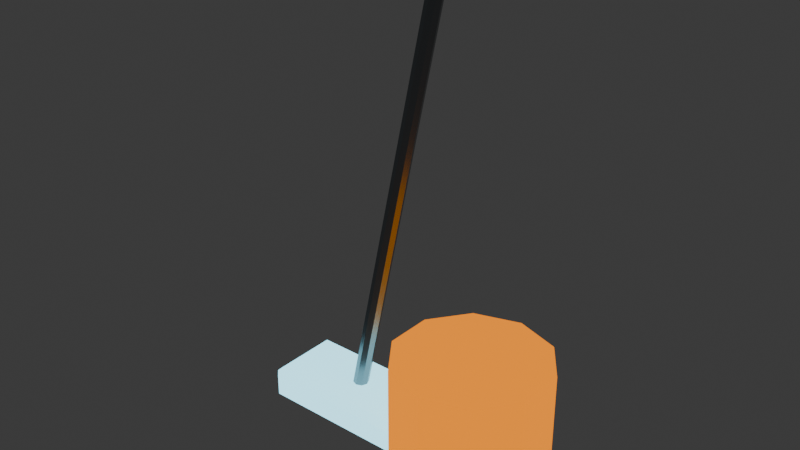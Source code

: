 # Source: night_station_assets.blend  (saved by Blender 5.2.44; exported with 4.5.12 LTS)
import bpy
from mathutils import Matrix  # noqa: F401  (used for matrix-valued properties, if any)

bpy.ops.wm.read_factory_settings(use_empty=True)
scene = bpy.context.scene
scene.name = 'Scene'

# ---- collections
col_collection = bpy.data.collections.new('Collection'); scene.collection.children.link(col_collection)

# ---- materials (node trees are filled in below, after node groups)
mat_metal = bpy.data.materials.new('Metal')
mat_metal.diffuse_color = (0.22, 0.25, 0.27, 1.0)
mat_cold_light = bpy.data.materials.new('Cold light')
mat_cold_light.diffuse_color = (0.35, 0.82, 0.9, 1.0)
mat_safety_yellow = bpy.data.materials.new('Safety yellow')
mat_safety_yellow.diffuse_color = (1.0, 0.48, 0.035, 1.0)

# ---- material node trees
mat_metal.use_nodes = True; mat_metal.node_tree.nodes.clear()
_N = mat_metal.node_tree.nodes; _L = mat_metal.node_tree.links
n0 = _N.new('ShaderNodeBsdfPrincipled'); n0.name = 'Principled BSDF'; n0.location = (-200, 100)
n0.inputs[0].default_value = (0.22, 0.25, 0.27, 1.0)
n0.inputs[1].default_value = 0.8
n0.inputs[2].default_value = 0.3
n0.inputs[10].default_value = 0.005
n1 = _N.new('ShaderNodeOutputMaterial'); n1.name = 'Material Output'; n1.location = (200, 100)
_L.new(n0.outputs[0], n1.inputs[0])
n1.is_active_output = True
mat_cold_light.use_nodes = True; mat_cold_light.node_tree.nodes.clear()
_N = mat_cold_light.node_tree.nodes; _L = mat_cold_light.node_tree.links
n0 = _N.new('ShaderNodeBsdfPrincipled'); n0.name = 'Principled BSDF'; n0.location = (-200, 100)
n0.inputs[0].default_value = (0.35, 0.82, 0.9, 1.0)
n0.inputs[2].default_value = 0.72
n0.inputs[10].default_value = 0.005
n0.inputs[27].default_value = (0.28, 0.7, 0.85, 1.0)
n0.inputs[28].default_value = 2.5
n1 = _N.new('ShaderNodeOutputMaterial'); n1.name = 'Material Output'; n1.location = (200, 100)
_L.new(n0.outputs[0], n1.inputs[0])
n1.is_active_output = True
mat_safety_yellow.use_nodes = True; mat_safety_yellow.node_tree.nodes.clear()
_N = mat_safety_yellow.node_tree.nodes; _L = mat_safety_yellow.node_tree.links
n0 = _N.new('ShaderNodeBsdfPrincipled'); n0.name = 'Principled BSDF'; n0.location = (-200, 100)
n0.inputs[0].default_value = (1.0, 0.48, 0.035, 1.0)
n0.inputs[2].default_value = 0.72
n0.inputs[10].default_value = 0.005
n0.inputs[27].default_value = (0.45, 0.12, 0.0, 1.0)
n0.inputs[28].default_value = 2.5
n1 = _N.new('ShaderNodeOutputMaterial'); n1.name = 'Material Output'; n1.location = (200, 100)
_L.new(n0.outputs[0], n1.inputs[0])
n1.is_active_output = True

# ---- world
world_world = bpy.data.worlds.new('World'); scene.world = world_world
world_world.use_nodes = True; world_world.node_tree.nodes.clear()
_N = world_world.node_tree.nodes; _L = world_world.node_tree.links
n0 = _N.new('ShaderNodeOutputWorld'); n0.name = 'World Output'; n0.location = (200, 100)
n1 = _N.new('ShaderNodeBackground'); n1.name = 'Background'; n1.location = (-200, 100)
n1.inputs[0].default_value = (0.05088, 0.05088, 0.05088, 1.0)
_L.new(n1.outputs[0], n0.inputs[0])
n0.is_active_output = True
world_world.color = (0.05088, 0.05088, 0.05088)
world_world.sun_shadow_jitter_overblur = 0.0

# ---- meshes
me_cylinder_023 = bpy.data.meshes.new('Cylinder.023')
me_cylinder_023.from_pydata([(0.0, 0.035, -1.1), (0.0, 0.035, 1.1), (0.02475, 0.02475, -1.1), (0.02475, 0.02475, 1.1), (0.035, 0.0, -1.1), (0.035, 0.0, 1.1), (0.02475, -0.02475, -1.1), (0.02475, -0.02475, 1.1), (0.0, -0.035, -1.1), (0.0, -0.035, 1.1), (-0.02475, -0.02475, -1.1), (-0.02475, -0.02475, 1.1), (-0.035, 0.0, -1.1), (-0.035, 0.0, 1.1), (-0.02475, 0.02475, -1.1), (-0.02475, 0.02475, 1.1)], [], [(0, 1, 3, 2), (2, 3, 5, 4), (4, 5, 7, 6), (6, 7, 9, 8), (8, 9, 11, 10), (10, 11, 13, 12), (3, 1, 15, 13, 11, 9, 7, 5), (12, 13, 15, 14), (14, 15, 1, 0), (0, 2, 4, 6, 8, 10, 12, 14)])
_uv = me_cylinder_023.uv_layers.new(name='UVMap')
_uv.uv.foreach_set('vector', [1.0, 0.5, 1.0, 1.0, 0.875, 1.0, 0.875, 0.5, 0.875, 0.5, 0.875, 1.0, 0.75, 1.0, 0.75, 0.5, 0.75, 0.5, 0.75, 1.0, 0.625, 1.0, 0.625, 0.5, 0.625, 0.5, 0.625, 1.0, 0.5, 1.0, 0.5, 0.5, 0.5, 0.5, 0.5, 1.0, 0.375, 1.0, 0.375, 0.5, 0.375, 0.5, 0.375, 1.0, 0.25, 1.0, 0.25, 0.5, 0.4197, 0.4197, 0.25, 0.49, 0.08029, 0.4197, 0.01, 0.25, 0.08029, 0.08029, 0.25, 0.01, 0.4197, 0.08029, 0.49, 0.25, 0.25, 0.5, 0.25, 1.0, 0.125, 1.0, 0.125, 0.5, 0.125, 0.5, 0.125, 1.0, 0.0, 1.0, 0.0, 0.5, 0.75, 0.49, 0.9197, 0.4197, 0.99, 0.25, 0.9197, 0.08029, 0.75, 0.01, 0.5803, 0.08029, 0.51, 0.25, 0.5803, 0.4197])
me_cylinder_023.materials.append(mat_metal)
me_cylinder_023.update()
me_cube_117 = bpy.data.meshes.new('Cube.117')
me_cube_117.from_pydata([(-0.38, -0.18, -0.08), (-0.38, -0.18, 0.08), (-0.38, 0.18, -0.08), (-0.38, 0.18, 0.08), (0.38, -0.18, -0.08), (0.38, -0.18, 0.08), (0.38, 0.18, -0.08), (0.38, 0.18, 0.08)], [], [(0, 1, 3, 2), (2, 3, 7, 6), (6, 7, 5, 4), (4, 5, 1, 0), (2, 6, 4, 0), (7, 3, 1, 5)])
_uv = me_cube_117.uv_layers.new(name='UVMap')
_uv.uv.foreach_set('vector', [0.375, 0.0, 0.625, 0.0, 0.625, 0.25, 0.375, 0.25, 0.375, 0.25, 0.625, 0.25, 0.625, 0.5, 0.375, 0.5, 0.375, 0.5, 0.625, 0.5, 0.625, 0.75, 0.375, 0.75, 0.375, 0.75, 0.625, 0.75, 0.625, 1.0, 0.375, 1.0, 0.125, 0.5, 0.375, 0.5, 0.375, 0.75, 0.125, 0.75, 0.625, 0.5, 0.875, 0.5, 0.875, 0.75, 0.625, 0.75])
me_cube_117.materials.append(mat_cold_light)
me_cube_117.update()
me_cylinder_024 = bpy.data.meshes.new('Cylinder.024')
me_cylinder_024.from_pydata([(0.0, 0.34, -0.275), (0.0, 0.34, 0.275), (0.1998, 0.2751, -0.275), (0.1998, 0.2751, 0.275), (0.3234, 0.1051, -0.275), (0.3234, 0.1051, 0.275), (0.3234, -0.1051, -0.275), (0.3234, -0.1051, 0.275), (0.1998, -0.2751, -0.275), (0.1998, -0.2751, 0.275), (0.0, -0.34, -0.275), (0.0, -0.34, 0.275), (-0.1998, -0.2751, -0.275), (-0.1998, -0.2751, 0.275), (-0.3234, -0.1051, -0.275), (-0.3234, -0.1051, 0.275), (-0.3234, 0.1051, -0.275), (-0.3234, 0.1051, 0.275), (-0.1998, 0.2751, -0.275), (-0.1998, 0.2751, 0.275)], [], [(0, 1, 3, 2), (2, 3, 5, 4), (4, 5, 7, 6), (6, 7, 9, 8), (8, 9, 11, 10), (10, 11, 13, 12), (12, 13, 15, 14), (14, 15, 17, 16), (3, 1, 19, 17, 15, 13, 11, 9, 7, 5), (16, 17, 19, 18), (18, 19, 1, 0), (0, 2, 4, 6, 8, 10, 12, 14, 16, 18)])
_uv = me_cylinder_024.uv_layers.new(name='UVMap')
_uv.uv.foreach_set('vector', [1.0, 0.5, 1.0, 1.0, 0.9, 1.0, 0.9, 0.5, 0.9, 0.5, 0.9, 1.0, 0.8, 1.0, 0.8, 0.5, 0.8, 0.5, 0.8, 1.0, 0.7, 1.0, 0.7, 0.5, 0.7, 0.5, 0.7, 1.0, 0.6, 1.0, 0.6, 0.5, 0.6, 0.5, 0.6, 1.0, 0.5, 1.0, 0.5, 0.5, 0.5, 0.5, 0.5, 1.0, 0.4, 1.0, 0.4, 0.5, 0.4, 0.5, 0.4, 1.0, 0.3, 1.0, 0.3, 0.5, 0.3, 0.5, 0.3, 1.0, 0.2, 1.0, 0.2, 0.5, 0.3911, 0.4442, 0.25, 0.49, 0.1089, 0.4442, 0.02175, 0.3242, 0.02175, 0.1758, 0.1089, 0.05584, 0.25, 0.01, 0.3911, 0.05584, 0.4783, 0.1758, 0.4783, 0.3242, 0.2, 0.5, 0.2, 1.0, 0.1, 1.0, 0.1, 0.5, 0.1, 0.5, 0.1, 1.0, -7.451e-08, 1.0, -7.451e-08, 0.5, 0.75, 0.49, 0.8911, 0.4442, 0.9783, 0.3242, 0.9783, 0.1758, 0.8911, 0.05584, 0.75, 0.01, 0.6089, 0.05584, 0.5217, 0.1758, 0.5217, 0.3242, 0.6089, 0.4442])
me_cylinder_024.materials.append(mat_safety_yellow)
me_cylinder_024.update()

# ---- objects
ob_mophandle = bpy.data.objects.new('MopHandle', me_cylinder_023)
ob_mophead = bpy.data.objects.new('MopHead', me_cube_117)
ob_bucket = bpy.data.objects.new('Bucket', me_cylinder_024)

# ---- transforms, parenting, visibility, modifiers, constraints
ob_mophandle.location = (0.0, 0.0, 1.1)
ob_mophandle.rotation_euler = (0.0, 0.2094, 0.0)
ob_mophead.location = (-0.2, 0.0, 0.08)
_m = ob_mophead.modifiers.new('Soft low-poly edges', 'BEVEL')
_m.width = 0.03
_m.width_pct = 0.03
ob_bucket.location = (0.48, -0.1, 0.35)

# ---- collection membership
col_collection.objects.link(ob_mophandle)
col_collection.objects.link(ob_mophead)
col_collection.objects.link(ob_bucket)

# ---- scene / render settings (as saved in the file)
scene.frame_start = 1; scene.frame_end = 250; scene.frame_set(1)
scene.render.engine = 'BLENDER_EEVEE_NEXT'
scene.render.bake_bias = 0.0
scene.render.bake_samples = 0
scene.render.compositor_device = 'GPU'
scene.eevee.use_volume_custom_range = False
scene.eevee.fast_gi_thickness_near = 0.1
scene.eevee.fast_gi_thickness_far = 0.0
scene.eevee.ray_tracing_options.screen_trace_thickness = 0.1
bpy.context.view_layer.update()

# ---- added for rendering (the .blend has no active camera): camera
cam_auto = bpy.data.cameras.new('AutoCamera')
cam_auto.lens = 50.0
cam_auto.sensor_width = 36.0
cam_auto.clip_end = 1000.0
ob_auto_camera = bpy.data.objects.new('AutoCamera', cam_auto)
scene.collection.objects.link(ob_auto_camera)
ob_auto_camera.location = (2.5844, -3.06727, 3.0698)
ob_auto_camera.rotation_euler = (1.09748, -7.21219e-08, 0.694738)
scene.camera = ob_auto_camera
bpy.context.view_layer.update()
